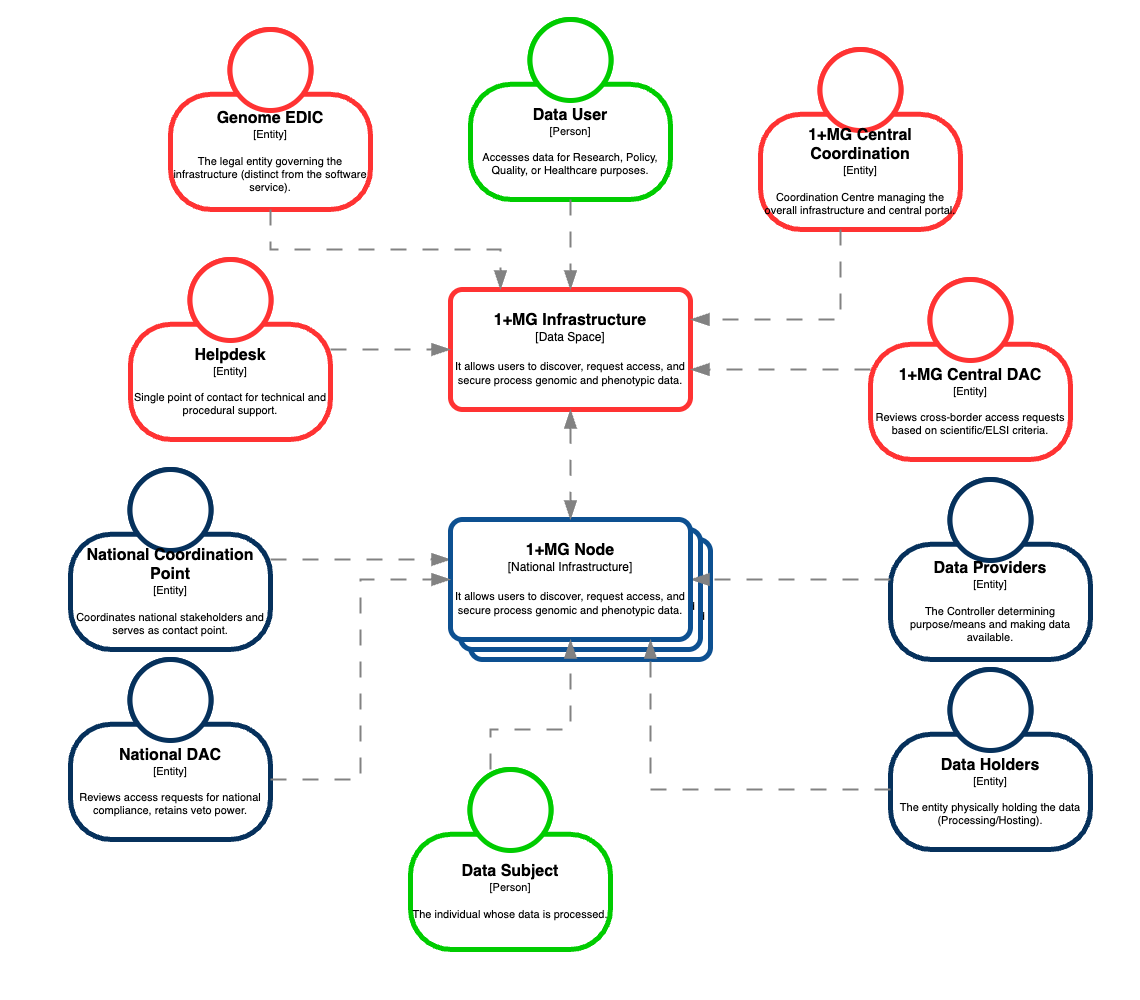

The diagram above was exported from draw.io. Its source (the exported page's mxGraphModel, read from the mxfile embedded in the PNG):
<mxGraphModel dx="2850" dy="2282" grid="1" gridSize="10" guides="1" tooltips="1" connect="1" arrows="1" fold="1" page="1" pageScale="1" pageWidth="827" pageHeight="1169" math="0" shadow="0">
  <root>
    <mxCell id="0" />
    <mxCell id="1" parent="0" />
    <mxCell id="25" value="" style="rounded=0;whiteSpace=wrap;html=1;strokeColor=none;shadow=0;glass=0;" parent="1" vertex="1">
      <mxGeometry x="-180" y="-450" width="1140" height="1000" as="geometry" />
    </mxCell>
    <object placeholders="1" c4Name="1+MG Node" c4Type="National Infrastructure" c4Description="It allows users to discover, request access, and secure process genomic and phenotypic data." label="&lt;font style=&quot;font-size: 16px&quot;&gt;&lt;b&gt;%c4Name%&lt;/b&gt;&lt;/font&gt;&lt;div&gt;[%c4Type%]&lt;/div&gt;&lt;br&gt;&lt;div&gt;&lt;font style=&quot;font-size: 11px&quot;&gt;&lt;font&gt;%c4Description%&lt;/font&gt;&lt;/font&gt;&lt;/div&gt;" id="50">
      <mxCell style="rounded=1;whiteSpace=wrap;html=1;labelBackgroundColor=none;fillColor=default;fontColor=default;align=center;arcSize=10;strokeColor=#0D5091;metaEdit=1;resizable=0;points=[[0.25,0,0],[0.5,0,0],[0.75,0,0],[1,0.25,0],[1,0.5,0],[1,0.75,0],[0.75,1,0],[0.5,1,0],[0.25,1,0],[0,0.75,0],[0,0.5,0],[0,0.25,0]];strokeWidth=5;" parent="1" vertex="1">
        <mxGeometry x="290" y="90" width="240" height="120" as="geometry" />
      </mxCell>
    </object>
    <object placeholders="1" c4Name="1+MG Node" c4Type="National Infrastructure" c4Description="It allows users to discover, request access, and secure process genomic and phenotypic data." label="&lt;font style=&quot;font-size: 16px&quot;&gt;&lt;b&gt;%c4Name%&lt;/b&gt;&lt;/font&gt;&lt;div&gt;[%c4Type%]&lt;/div&gt;&lt;br&gt;&lt;div&gt;&lt;font style=&quot;font-size: 11px&quot;&gt;&lt;font&gt;%c4Description%&lt;/font&gt;&lt;/font&gt;&lt;/div&gt;" id="49">
      <mxCell style="rounded=1;whiteSpace=wrap;html=1;labelBackgroundColor=none;fillColor=default;fontColor=default;align=center;arcSize=10;strokeColor=#0D5091;metaEdit=1;resizable=0;points=[[0.25,0,0],[0.5,0,0],[0.75,0,0],[1,0.25,0],[1,0.5,0],[1,0.75,0],[0.75,1,0],[0.5,1,0],[0.25,1,0],[0,0.75,0],[0,0.5,0],[0,0.25,0]];strokeWidth=5;" parent="1" vertex="1">
        <mxGeometry x="280" y="80" width="240" height="120" as="geometry" />
      </mxCell>
    </object>
    <object placeholders="1" c4Name="Data User" c4Type="Person" c4Description="Accesses data for Research, Policy, Quality, or Healthcare purposes." label="&lt;font style=&quot;font-size: 16px&quot;&gt;&lt;b&gt;%c4Name%&lt;/b&gt;&lt;/font&gt;&lt;div&gt;[%c4Type%]&lt;/div&gt;&lt;br&gt;&lt;div&gt;&lt;font style=&quot;font-size: 11px&quot;&gt;&lt;font&gt;%c4Description%&lt;/font&gt;&lt;/font&gt;&lt;/div&gt;" id="2">
      <mxCell style="html=1;fontSize=11;dashed=0;whiteSpace=wrap;fillColor=default;strokeColor=#00CC00;fontColor=default;shape=mxgraph.c4.person2;align=center;metaEdit=1;points=[[0.5,0,0],[1,0.5,0],[1,0.75,0],[0.75,1,0],[0.5,1,0],[0.25,1,0],[0,0.75,0],[0,0.5,0]];resizable=0;strokeWidth=5;" parent="1" vertex="1">
        <mxGeometry x="290" y="-430" width="200" height="180" as="geometry" />
      </mxCell>
    </object>
    <object placeholders="1" c4Name="1+MG Infrastructure" c4Type="Data Space" c4Description="It allows users to discover, request access, and secure process genomic and phenotypic data." label="&lt;font style=&quot;font-size: 16px&quot;&gt;&lt;b&gt;%c4Name%&lt;/b&gt;&lt;/font&gt;&lt;div&gt;[%c4Type%]&lt;/div&gt;&lt;br&gt;&lt;div&gt;&lt;font style=&quot;font-size: 11px&quot;&gt;&lt;font&gt;%c4Description%&lt;/font&gt;&lt;/font&gt;&lt;/div&gt;" id="5">
      <mxCell style="rounded=1;whiteSpace=wrap;html=1;labelBackgroundColor=none;fillColor=default;fontColor=default;align=center;arcSize=10;strokeColor=#FF3333;metaEdit=1;resizable=0;points=[[0.25,0,0],[0.5,0,0],[0.75,0,0],[1,0.25,0],[1,0.5,0],[1,0.75,0],[0.75,1,0],[0.5,1,0],[0.25,1,0],[0,0.75,0],[0,0.5,0],[0,0.25,0]];strokeWidth=5;" parent="1" vertex="1">
        <mxGeometry x="270" y="-160" width="240" height="120" as="geometry" />
      </mxCell>
    </object>
    <object placeholders="1" c4Name="National Coordination Point" c4Type="Entity" c4Description="Coordinates national stakeholders and serves as contact point." label="&lt;font style=&quot;font-size: 16px&quot;&gt;&lt;b&gt;%c4Name%&lt;/b&gt;&lt;/font&gt;&lt;div&gt;[%c4Type%]&lt;/div&gt;&lt;br&gt;&lt;div&gt;&lt;font style=&quot;font-size: 11px&quot;&gt;&lt;font&gt;%c4Description%&lt;/font&gt;&lt;/font&gt;&lt;/div&gt;" id="7">
      <mxCell style="html=1;fontSize=11;dashed=0;whiteSpace=wrap;fillColor=default;strokeColor=#06315C;fontColor=default;shape=mxgraph.c4.person2;align=center;metaEdit=1;points=[[0.5,0,0],[1,0.5,0],[1,0.75,0],[0.75,1,0],[0.5,1,0],[0.25,1,0],[0,0.75,0],[0,0.5,0]];resizable=0;strokeWidth=5;" parent="1" vertex="1">
        <mxGeometry x="-110" y="20" width="200" height="180" as="geometry" />
      </mxCell>
    </object>
    <object placeholders="1" c4Name="1+MG Central DAC" c4Type="Entity" c4Description="Reviews cross-border access requests based on scientific/ELSI criteria." label="&lt;font style=&quot;font-size: 16px&quot;&gt;&lt;b&gt;%c4Name%&lt;/b&gt;&lt;/font&gt;&lt;div&gt;[%c4Type%]&lt;/div&gt;&lt;br&gt;&lt;div&gt;&lt;font style=&quot;font-size: 11px&quot;&gt;&lt;font&gt;%c4Description%&lt;/font&gt;&lt;/font&gt;&lt;/div&gt;" id="8">
      <mxCell style="html=1;fontSize=11;dashed=0;whiteSpace=wrap;fillColor=default;strokeColor=#FF3333;fontColor=default;shape=mxgraph.c4.person2;align=center;metaEdit=1;points=[[0.5,0,0],[1,0.5,0],[1,0.75,0],[0.75,1,0],[0.5,1,0],[0.25,1,0],[0,0.75,0],[0,0.5,0]];resizable=0;strokeWidth=5;" parent="1" vertex="1">
        <mxGeometry x="690" y="-170" width="200" height="180" as="geometry" />
      </mxCell>
    </object>
    <object placeholders="1" c4Name="Data Providers" c4Type="Entity" c4Description="The Controller determining purpose/means and making data available." label="&lt;font style=&quot;font-size: 16px&quot;&gt;&lt;b&gt;%c4Name%&lt;/b&gt;&lt;/font&gt;&lt;div&gt;[%c4Type%]&lt;/div&gt;&lt;br&gt;&lt;div&gt;&lt;font style=&quot;font-size: 11px&quot;&gt;&lt;font&gt;%c4Description%&lt;/font&gt;&lt;/font&gt;&lt;/div&gt;" id="9">
      <mxCell style="html=1;fontSize=11;dashed=0;whiteSpace=wrap;fillColor=default;strokeColor=#06315C;fontColor=default;shape=mxgraph.c4.person2;align=center;metaEdit=1;points=[[0.5,0,0],[1,0.5,0],[1,0.75,0],[0.75,1,0],[0.5,1,0],[0.25,1,0],[0,0.75,0],[0,0.5,0]];resizable=0;strokeWidth=5;" parent="1" vertex="1">
        <mxGeometry x="710" y="30" width="200" height="180" as="geometry" />
      </mxCell>
    </object>
    <object placeholders="1" c4Type="Relationship" c4Description="" label="&lt;div style=&quot;text-align: left&quot;&gt;&lt;div style=&quot;text-align: center&quot;&gt;&lt;b&gt;%c4Description%&lt;/b&gt;&lt;/div&gt;&lt;/div&gt;" id="17">
      <mxCell style="endArrow=blockThin;html=1;fontSize=17;fontColor=#404040;strokeWidth=2;endFill=1;strokeColor=#828282;elbow=vertical;metaEdit=1;endSize=14;startSize=14;jumpStyle=arc;jumpSize=16;rounded=0;edgeStyle=orthogonalEdgeStyle;dashed=1;dashPattern=8 8;" parent="1" source="2" target="5" edge="1">
        <mxGeometry width="240" relative="1" as="geometry">
          <mxPoint x="270" y="-90" as="sourcePoint" />
          <mxPoint x="510" y="-90" as="targetPoint" />
          <Array as="points">
            <mxPoint x="420" y="-340" />
            <mxPoint x="420" y="-340" />
          </Array>
        </mxGeometry>
      </mxCell>
    </object>
    <object placeholders="1" c4Type="Relationship" c4Description="" label="&lt;div style=&quot;text-align: left&quot;&gt;&lt;div style=&quot;text-align: center&quot;&gt;&lt;b&gt;%c4Description%&lt;/b&gt;&lt;/div&gt;&lt;/div&gt;" id="20">
      <mxCell style="endArrow=blockThin;html=1;fontSize=17;fontColor=#404040;strokeWidth=2;endFill=1;strokeColor=#828282;elbow=vertical;metaEdit=1;endSize=14;startSize=14;jumpStyle=arc;jumpSize=16;rounded=0;edgeStyle=orthogonalEdgeStyle;dashed=1;dashPattern=8 8;" parent="1" source="8" target="5" edge="1">
        <mxGeometry width="240" relative="1" as="geometry">
          <mxPoint x="700" y="-240" as="sourcePoint" />
          <mxPoint x="550" y="-110" as="targetPoint" />
          <Array as="points">
            <mxPoint x="420" y="-40" />
          </Array>
        </mxGeometry>
      </mxCell>
    </object>
    <object placeholders="1" c4Type="Relationship" c4Description="" label="&lt;div style=&quot;text-align: left&quot;&gt;&lt;div style=&quot;text-align: center&quot;&gt;&lt;b&gt;%c4Description%&lt;/b&gt;&lt;/div&gt;&lt;/div&gt;" id="21">
      <mxCell style="endArrow=blockThin;html=1;fontSize=17;fontColor=#404040;strokeWidth=2;endFill=1;strokeColor=#828282;elbow=vertical;metaEdit=1;endSize=14;startSize=14;jumpStyle=arc;jumpSize=16;rounded=0;edgeStyle=orthogonalEdgeStyle;dashed=1;dashPattern=8 8;" parent="1" source="9" target="26" edge="1">
        <mxGeometry width="240" relative="1" as="geometry">
          <mxPoint x="750" y="20" as="sourcePoint" />
          <mxPoint x="550" y="-60" as="targetPoint" />
          <Array as="points">
            <mxPoint x="620" y="130" />
            <mxPoint x="620" y="130" />
          </Array>
        </mxGeometry>
      </mxCell>
    </object>
    <object placeholders="1" c4Type="Relationship" c4Description="" label="&lt;div style=&quot;text-align: left&quot;&gt;&lt;div style=&quot;text-align: center&quot;&gt;&lt;b&gt;%c4Description%&lt;/b&gt;&lt;/div&gt;&lt;/div&gt;" id="22">
      <mxCell style="endArrow=blockThin;html=1;fontSize=17;fontColor=#404040;strokeWidth=2;endFill=1;strokeColor=#828282;elbow=vertical;metaEdit=1;endSize=14;startSize=14;jumpStyle=arc;jumpSize=16;rounded=0;edgeStyle=orthogonalEdgeStyle;dashed=1;dashPattern=8 8;" parent="1" source="7" target="26" edge="1">
        <mxGeometry width="240" relative="1" as="geometry">
          <mxPoint x="160" y="-240" as="sourcePoint" />
          <mxPoint x="310" y="-90" as="targetPoint" />
          <Array as="points">
            <mxPoint x="180" y="110" />
            <mxPoint x="180" y="110" />
          </Array>
        </mxGeometry>
      </mxCell>
    </object>
    <object placeholders="1" c4Name="1+MG Node" c4Type="National Infrastructure" c4Description="It allows users to discover, request access, and secure process genomic and phenotypic data." label="&lt;font style=&quot;font-size: 16px&quot;&gt;&lt;b&gt;%c4Name%&lt;/b&gt;&lt;/font&gt;&lt;div&gt;[%c4Type%]&lt;/div&gt;&lt;br&gt;&lt;div&gt;&lt;font style=&quot;font-size: 11px&quot;&gt;&lt;font&gt;%c4Description%&lt;/font&gt;&lt;/font&gt;&lt;/div&gt;" id="26">
      <mxCell style="rounded=1;whiteSpace=wrap;html=1;labelBackgroundColor=none;fillColor=default;fontColor=default;align=center;arcSize=10;strokeColor=#0D5091;metaEdit=1;resizable=0;points=[[0.25,0,0],[0.5,0,0],[0.75,0,0],[1,0.25,0],[1,0.5,0],[1,0.75,0],[0.75,1,0],[0.5,1,0],[0.25,1,0],[0,0.75,0],[0,0.5,0],[0,0.25,0]];strokeWidth=5;" parent="1" vertex="1">
        <mxGeometry x="270" y="70" width="240" height="120" as="geometry" />
      </mxCell>
    </object>
    <object placeholders="1" c4Name="National DAC" c4Type="Entity" c4Description="Reviews access requests for national compliance, retains veto power." label="&lt;font style=&quot;font-size: 16px&quot;&gt;&lt;b&gt;%c4Name%&lt;/b&gt;&lt;/font&gt;&lt;div&gt;[%c4Type%]&lt;/div&gt;&lt;br&gt;&lt;div&gt;&lt;font style=&quot;font-size: 11px&quot;&gt;&lt;font&gt;%c4Description%&lt;/font&gt;&lt;/font&gt;&lt;/div&gt;" id="27">
      <mxCell style="html=1;fontSize=11;dashed=0;whiteSpace=wrap;fillColor=default;strokeColor=#06315C;fontColor=default;shape=mxgraph.c4.person2;align=center;metaEdit=1;points=[[0.5,0,0],[1,0.5,0],[1,0.75,0],[0.75,1,0],[0.5,1,0],[0.25,1,0],[0,0.75,0],[0,0.5,0]];resizable=0;strokeWidth=5;" parent="1" vertex="1">
        <mxGeometry x="-110" y="210" width="200" height="180" as="geometry" />
      </mxCell>
    </object>
    <object placeholders="1" c4Type="Relationship" c4Description="" label="&lt;div style=&quot;text-align: left&quot;&gt;&lt;div style=&quot;text-align: center&quot;&gt;&lt;b&gt;%c4Description%&lt;/b&gt;&lt;/div&gt;&lt;/div&gt;" id="28">
      <mxCell style="endArrow=blockThin;html=1;fontSize=17;fontColor=#404040;strokeWidth=2;endFill=1;strokeColor=#828282;elbow=vertical;metaEdit=1;endSize=14;startSize=14;jumpStyle=arc;jumpSize=16;rounded=0;edgeStyle=orthogonalEdgeStyle;dashed=1;dashPattern=8 8;" parent="1" source="27" target="26" edge="1">
        <mxGeometry width="240" relative="1" as="geometry">
          <mxPoint x="100" y="140" as="sourcePoint" />
          <mxPoint x="304" y="140" as="targetPoint" />
          <Array as="points">
            <mxPoint x="180" y="330" />
            <mxPoint x="180" y="130" />
          </Array>
        </mxGeometry>
      </mxCell>
    </object>
    <object placeholders="1" c4Type="Relationship" c4Description="" label="&lt;div style=&quot;text-align: left&quot;&gt;&lt;div style=&quot;text-align: center&quot;&gt;&lt;b&gt;%c4Description%&lt;/b&gt;&lt;/div&gt;&lt;/div&gt;" id="29">
      <mxCell style="endArrow=blockThin;html=1;fontSize=17;fontColor=#404040;strokeWidth=2;endFill=1;strokeColor=#828282;elbow=vertical;metaEdit=1;endSize=14;startSize=14;jumpStyle=arc;jumpSize=16;rounded=0;edgeStyle=orthogonalEdgeStyle;dashed=1;dashPattern=8 8;startArrow=blockThin;startFill=1;" parent="1" source="5" target="26" edge="1">
        <mxGeometry width="240" relative="1" as="geometry">
          <mxPoint x="50" y="-70" as="sourcePoint" />
          <mxPoint x="310" y="-70" as="targetPoint" />
          <Array as="points">
            <mxPoint x="400" y="130" />
            <mxPoint x="400" y="130" />
          </Array>
        </mxGeometry>
      </mxCell>
    </object>
    <object placeholders="1" c4Name="Data Holders" c4Type="Entity" c4Description="The entity physically holding the data (Processing/Hosting)." label="&lt;font style=&quot;font-size: 16px&quot;&gt;&lt;b&gt;%c4Name%&lt;/b&gt;&lt;/font&gt;&lt;div&gt;[%c4Type%]&lt;/div&gt;&lt;br&gt;&lt;div&gt;&lt;font style=&quot;font-size: 11px&quot;&gt;&lt;font&gt;%c4Description%&lt;/font&gt;&lt;/font&gt;&lt;/div&gt;" id="30">
      <mxCell style="html=1;fontSize=11;dashed=0;whiteSpace=wrap;fillColor=default;strokeColor=#06315C;fontColor=default;shape=mxgraph.c4.person2;align=center;metaEdit=1;points=[[0.5,0,0],[1,0.5,0],[1,0.75,0],[0.75,1,0],[0.5,1,0],[0.25,1,0],[0,0.75,0],[0,0.5,0]];resizable=0;strokeWidth=5;" parent="1" vertex="1">
        <mxGeometry x="710" y="220" width="200" height="180" as="geometry" />
      </mxCell>
    </object>
    <object placeholders="1" c4Type="Relationship" c4Description="" label="&lt;div style=&quot;text-align: left&quot;&gt;&lt;div style=&quot;text-align: center&quot;&gt;&lt;b&gt;%c4Description%&lt;/b&gt;&lt;/div&gt;&lt;/div&gt;" id="32">
      <mxCell style="endArrow=blockThin;html=1;fontSize=17;fontColor=#404040;strokeWidth=2;endFill=1;strokeColor=#828282;elbow=vertical;metaEdit=1;endSize=14;startSize=14;jumpStyle=arc;jumpSize=16;rounded=0;edgeStyle=orthogonalEdgeStyle;dashed=1;dashPattern=8 8;" parent="1" source="30" target="26" edge="1">
        <mxGeometry width="240" relative="1" as="geometry">
          <mxPoint x="140" y="340" as="sourcePoint" />
          <mxPoint x="360" y="200" as="targetPoint" />
          <Array as="points">
            <mxPoint x="470" y="340" />
          </Array>
        </mxGeometry>
      </mxCell>
    </object>
    <object placeholders="1" c4Name="Data Subject" c4Type="Person" c4Description="The individual whose data is processed." label="&lt;font style=&quot;font-size: 16px&quot;&gt;&lt;b&gt;%c4Name%&lt;/b&gt;&lt;/font&gt;&lt;div&gt;[%c4Type%]&lt;/div&gt;&lt;br&gt;&lt;div&gt;&lt;font style=&quot;font-size: 11px&quot;&gt;&lt;font&gt;%c4Description%&lt;/font&gt;&lt;/font&gt;&lt;/div&gt;" id="39">
      <mxCell style="html=1;fontSize=11;dashed=0;whiteSpace=wrap;fillColor=default;strokeColor=#00CC00;fontColor=default;shape=mxgraph.c4.person2;align=center;metaEdit=1;points=[[0.5,0,0],[1,0.5,0],[1,0.75,0],[0.75,1,0],[0.5,1,0],[0.25,1,0],[0,0.75,0],[0,0.5,0]];resizable=0;strokeWidth=5;" parent="1" vertex="1">
        <mxGeometry x="230" y="320" width="200" height="180" as="geometry" />
      </mxCell>
    </object>
    <object placeholders="1" c4Type="Relationship" c4Description="" label="&lt;div style=&quot;text-align: left&quot;&gt;&lt;div style=&quot;text-align: center&quot;&gt;&lt;b&gt;%c4Description%&lt;/b&gt;&lt;/div&gt;&lt;/div&gt;" id="40">
      <mxCell style="endArrow=blockThin;html=1;fontSize=17;fontColor=#404040;strokeWidth=2;endFill=1;strokeColor=#828282;elbow=vertical;metaEdit=1;endSize=14;startSize=14;jumpStyle=arc;jumpSize=16;rounded=0;edgeStyle=orthogonalEdgeStyle;dashed=1;dashPattern=8 8;" parent="1" source="39" target="26" edge="1">
        <mxGeometry width="240" relative="1" as="geometry">
          <mxPoint x="720" y="300" as="sourcePoint" />
          <mxPoint x="500" y="200" as="targetPoint" />
          <Array as="points">
            <mxPoint x="310" y="280" />
            <mxPoint x="390" y="280" />
          </Array>
        </mxGeometry>
      </mxCell>
    </object>
    <object placeholders="1" c4Name="Helpdesk" c4Type="Entity" c4Description="Single point of contact for technical and procedural support." label="&lt;font style=&quot;font-size: 16px&quot;&gt;&lt;b&gt;%c4Name%&lt;/b&gt;&lt;/font&gt;&lt;div&gt;[%c4Type%]&lt;/div&gt;&lt;br&gt;&lt;div&gt;&lt;font style=&quot;font-size: 11px&quot;&gt;&lt;font&gt;%c4Description%&lt;/font&gt;&lt;/font&gt;&lt;/div&gt;" id="42">
      <mxCell style="html=1;fontSize=11;dashed=0;whiteSpace=wrap;fillColor=default;strokeColor=#FF3333;fontColor=default;shape=mxgraph.c4.person2;align=center;metaEdit=1;points=[[0.5,0,0],[1,0.5,0],[1,0.75,0],[0.75,1,0],[0.5,1,0],[0.25,1,0],[0,0.75,0],[0,0.5,0]];resizable=0;strokeWidth=5;" parent="1" vertex="1">
        <mxGeometry x="-50" y="-190" width="200" height="180" as="geometry" />
      </mxCell>
    </object>
    <object placeholders="1" c4Name="1+MG Central Coordination" c4Type="Entity" c4Description="Coordination Centre managing the overall infrastructure and central portal." label="&lt;font style=&quot;font-size: 16px&quot;&gt;&lt;b&gt;%c4Name%&lt;/b&gt;&lt;/font&gt;&lt;div&gt;[%c4Type%]&lt;/div&gt;&lt;br&gt;&lt;div&gt;&lt;font style=&quot;font-size: 11px&quot;&gt;&lt;font&gt;%c4Description%&lt;/font&gt;&lt;/font&gt;&lt;/div&gt;" id="43">
      <mxCell style="html=1;fontSize=11;dashed=0;whiteSpace=wrap;fillColor=default;strokeColor=#FF3333;fontColor=default;shape=mxgraph.c4.person2;align=center;metaEdit=1;points=[[0.5,0,0],[1,0.5,0],[1,0.75,0],[0.75,1,0],[0.5,1,0],[0.25,1,0],[0,0.75,0],[0,0.5,0]];resizable=0;strokeWidth=5;" parent="1" vertex="1">
        <mxGeometry x="580" y="-400" width="200" height="180" as="geometry" />
      </mxCell>
    </object>
    <object placeholders="1" c4Type="Relationship" c4Description="" label="&lt;div style=&quot;text-align: left&quot;&gt;&lt;div style=&quot;text-align: center&quot;&gt;&lt;b&gt;%c4Description%&lt;/b&gt;&lt;/div&gt;&lt;/div&gt;" id="45">
      <mxCell style="endArrow=blockThin;html=1;fontSize=17;fontColor=#404040;strokeWidth=2;endFill=1;strokeColor=#828282;elbow=vertical;metaEdit=1;endSize=14;startSize=14;jumpStyle=arc;jumpSize=16;rounded=0;edgeStyle=orthogonalEdgeStyle;dashed=1;dashPattern=8 8;" parent="1" source="43" target="5" edge="1">
        <mxGeometry width="240" relative="1" as="geometry">
          <mxPoint x="430" y="-260" as="sourcePoint" />
          <mxPoint x="430" y="-150" as="targetPoint" />
          <Array as="points">
            <mxPoint x="660" y="-130" />
          </Array>
        </mxGeometry>
      </mxCell>
    </object>
    <object placeholders="1" c4Name="Genome EDIC" c4Type="Entity" c4Description="The legal entity governing the infrastructure (distinct from the software service)." label="&lt;font style=&quot;font-size: 16px&quot;&gt;&lt;b&gt;%c4Name%&lt;/b&gt;&lt;/font&gt;&lt;div&gt;[%c4Type%]&lt;/div&gt;&lt;br&gt;&lt;div&gt;&lt;font style=&quot;font-size: 11px&quot;&gt;&lt;font&gt;%c4Description%&lt;/font&gt;&lt;/font&gt;&lt;/div&gt;" id="46">
      <mxCell style="html=1;fontSize=11;dashed=0;whiteSpace=wrap;fillColor=default;strokeColor=#FF3333;fontColor=default;shape=mxgraph.c4.person2;align=center;metaEdit=1;points=[[0.5,0,0],[1,0.5,0],[1,0.75,0],[0.75,1,0],[0.5,1,0],[0.25,1,0],[0,0.75,0],[0,0.5,0]];resizable=0;strokeWidth=5;" parent="1" vertex="1">
        <mxGeometry x="-10" y="-420" width="200" height="180" as="geometry" />
      </mxCell>
    </object>
    <object placeholders="1" c4Type="Relationship" c4Description="" label="&lt;div style=&quot;text-align: left&quot;&gt;&lt;div style=&quot;text-align: center&quot;&gt;&lt;b&gt;%c4Description%&lt;/b&gt;&lt;/div&gt;&lt;/div&gt;" id="47">
      <mxCell style="endArrow=blockThin;html=1;fontSize=17;fontColor=#404040;strokeWidth=2;endFill=1;strokeColor=#828282;elbow=vertical;metaEdit=1;endSize=14;startSize=14;jumpStyle=arc;jumpSize=16;rounded=0;edgeStyle=orthogonalEdgeStyle;dashed=1;dashPattern=8 8;" parent="1" source="42" target="5" edge="1">
        <mxGeometry width="240" relative="1" as="geometry">
          <mxPoint x="130" y="-250" as="sourcePoint" />
          <mxPoint x="310" y="-90" as="targetPoint" />
          <Array as="points" />
        </mxGeometry>
      </mxCell>
    </object>
    <object placeholders="1" c4Type="Relationship" c4Description="" label="&lt;div style=&quot;text-align: left&quot;&gt;&lt;div style=&quot;text-align: center&quot;&gt;&lt;b&gt;%c4Description%&lt;/b&gt;&lt;/div&gt;&lt;/div&gt;" id="48">
      <mxCell style="endArrow=blockThin;html=1;fontSize=17;fontColor=#404040;strokeWidth=2;endFill=1;strokeColor=#828282;elbow=vertical;metaEdit=1;endSize=14;startSize=14;jumpStyle=arc;jumpSize=16;rounded=0;edgeStyle=orthogonalEdgeStyle;dashed=1;dashPattern=8 8;" parent="1" source="46" target="5" edge="1">
        <mxGeometry width="240" relative="1" as="geometry">
          <mxPoint x="160" y="-90" as="sourcePoint" />
          <mxPoint x="280" y="-90" as="targetPoint" />
          <Array as="points">
            <mxPoint x="90" y="-200" />
            <mxPoint x="320" y="-200" />
          </Array>
        </mxGeometry>
      </mxCell>
    </object>
  </root>
</mxGraphModel>